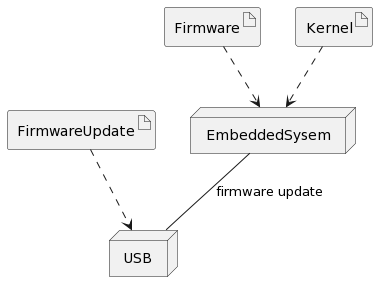

The diagram above was rendered by PlantUML. Its source (embedded in the PNG):
@startuml
node EmbeddedSysem as e

artifact Firmware
artifact Kernel

Firmware ..> e
Kernel ..> e


artifact FirmwareUpdate
node USB

FirmwareUpdate ..> USB

e -- USB : firmware update
@enduml